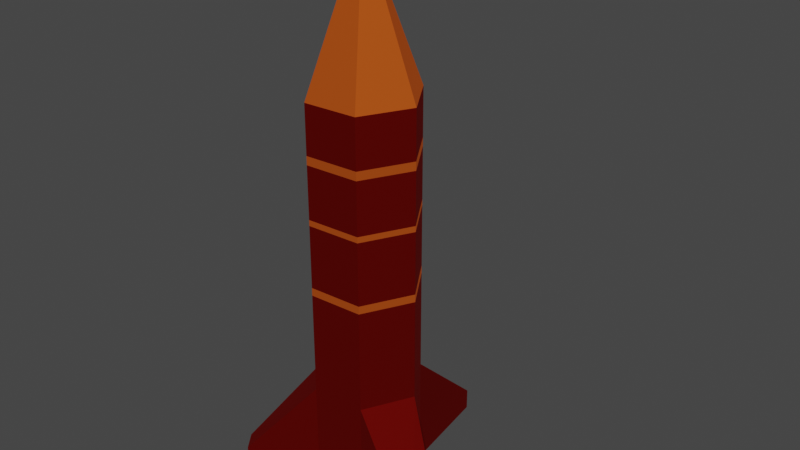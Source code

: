 # Source: Missile.blend  (saved by Blender 2.82.7; exported with 4.5.12 LTS)
import bpy
from mathutils import Matrix  # noqa: F401  (used for matrix-valued properties, if any)

bpy.ops.wm.read_factory_settings(use_empty=True)
scene = bpy.context.scene
scene.name = 'Scene'

# ---- collections
col_collection = bpy.data.collections.new('Collection'); scene.collection.children.link(col_collection)

# ---- materials (node trees are filled in below, after node groups)
mat_red_somber_wing = bpy.data.materials.new('Red somber wing')
mat_red_somber_wing.use_transparent_shadow = False
mat_orange_wing = bpy.data.materials.new('Orange wing')
mat_orange_wing.use_transparent_shadow = False

# ---- material node trees
mat_red_somber_wing.use_nodes = True; mat_red_somber_wing.node_tree.nodes.clear()
_N = mat_red_somber_wing.node_tree.nodes; _L = mat_red_somber_wing.node_tree.links
n0 = _N.new('ShaderNodeOutputMaterial'); n0.name = 'Material Output'; n0.location = (300, 300)
n1 = _N.new('ShaderNodeBsdfPrincipled'); n1.name = 'Principled BSDF'; n1.location = (10, 300)
n1.distribution = 'GGX'
n1.subsurface_method = 'BURLEY'
n1.inputs[0].default_value = (0.2276, 0.004898, 0.003088, 1.0)
n1.inputs[1].default_value = 1.0
n1.inputs[2].default_value = 0.8182
n1.inputs[3].default_value = 1.45
n1.inputs[27].default_value = (0.0, 0.0, 0.0, 1.0)
n1.inputs[28].default_value = 1.0
_L.new(n1.outputs[0], n0.inputs[0])
n0.is_active_output = True
mat_orange_wing.use_nodes = True; mat_orange_wing.node_tree.nodes.clear()
_N = mat_orange_wing.node_tree.nodes; _L = mat_orange_wing.node_tree.links
n0 = _N.new('ShaderNodeOutputMaterial'); n0.name = 'Material Output'; n0.location = (300, 300)
n1 = _N.new('ShaderNodeBsdfPrincipled'); n1.name = 'Principled BSDF'; n1.location = (10, 300)
n1.distribution = 'GGX'
n1.subsurface_method = 'BURLEY'
n1.inputs[0].default_value = (1.0, 0.1671, 0.02163, 1.0)
n1.inputs[1].default_value = 1.0
n1.inputs[2].default_value = 0.8182
n1.inputs[3].default_value = 1.45
n1.inputs[27].default_value = (0.0, 0.0, 0.0, 1.0)
n1.inputs[28].default_value = 1.0
_L.new(n1.outputs[0], n0.inputs[0])
n0.is_active_output = True

# ---- world
world_world = bpy.data.worlds.new('World'); scene.world = world_world
world_world.use_nodes = True; world_world.node_tree.nodes.clear()
_N = world_world.node_tree.nodes; _L = world_world.node_tree.links
n0 = _N.new('ShaderNodeOutputWorld'); n0.name = 'World Output'; n0.location = (300, 300)
n1 = _N.new('ShaderNodeBackground'); n1.name = 'Background'; n1.location = (10, 300)
n1.inputs[0].default_value = (0.05088, 0.05088, 0.05088, 1.0)
_L.new(n1.outputs[0], n0.inputs[0])
n0.is_active_output = True
world_world.color = (0.05088, 0.05088, 0.05088)
world_world.use_sun_shadow = False
world_world.sun_shadow_jitter_overblur = 0.0

# ---- meshes
me_cylinder_001 = bpy.data.meshes.new('Cylinder.001')
me_cylinder_001.from_pydata([(-0.01211, -0.09607, -0.02426), (-0.007485, 0.109, -0.01528), (0.01542, -0.09607, -0.02294), (0.009959, 0.109, -0.01445), (0.02804, -0.09607, 0.001558), (0.01796, 0.109, 0.001075), (0.01314, -0.09607, 0.02474), (0.008512, 0.109, 0.01576), (-0.01439, -0.09607, 0.02342), (-0.008932, 0.109, 0.01493), (-0.02701, -0.09607, -0.001079), (-0.01693, 0.109, -0.0005958), (-0.004462, -0.141, -0.009418), (0.006389, -0.141, -0.008898), (0.01136, -0.141, 0.0007595), (0.005489, -0.141, 0.009897), (-0.005362, -0.141, 0.009377), (-0.01034, -0.141, -0.00028), (-0.001047, -0.1633, -0.002789), (0.002356, -0.1633, -0.002626), (0.003916, -0.1633, 0.0004028), (0.002074, -0.1633, 0.003268), (-0.001329, -0.1633, 0.003105), (-0.002889, -0.1633, 7.679e-05), (-0.01211, 0.05096, -0.02426), (0.01542, 0.05096, -0.02294), (0.02804, 0.05096, 0.001558), (0.01314, 0.05096, 0.02474), (-0.01439, 0.05096, 0.02342), (-0.02701, 0.05096, -0.001079), (-0.01211, 0.05096, -0.02426), (-0.01211, 0.109, -0.02426), (-0.02701, 0.109, -0.001079), (-0.02701, 0.05096, -0.001079), (-0.04924, 0.09646, -0.03813), (-0.04924, 0.109, -0.03813), (-0.05571, 0.109, -0.02954), (-0.05571, 0.09646, -0.02954), (0.06723, 0.109, -0.02616), (0.06131, 0.109, -0.03905), (0.06131, 0.09677, -0.03905), (0.06723, 0.09677, -0.02616), (-0.01075, 0.109, 0.07378), (0.006253, 0.109, 0.07509), (0.006253, 0.09783, 0.07509), (-0.01075, 0.09783, 0.07378), (0.01542, -0.001567, -0.02294), (0.01542, -0.03761, -0.02294), (0.01542, -0.04056, -0.02294), (0.01542, -0.06721, -0.02294), (0.01542, -0.07156, -0.02294), (0.02804, -0.001567, 0.001558), (0.02804, -0.03761, 0.001558), (0.02804, -0.04056, 0.001558), (0.02804, -0.06721, 0.001558), (0.02804, -0.07156, 0.001558), (0.01314, -0.001567, 0.02474), (0.01314, -0.03761, 0.02474), (0.01314, -0.04056, 0.02474), (0.01314, -0.06721, 0.02474), (0.01314, -0.07156, 0.02474), (-0.01439, -0.001567, 0.02342), (-0.01439, -0.03761, 0.02342), (-0.01439, -0.04056, 0.02342), (-0.01439, -0.06721, 0.02342), (-0.01439, -0.07156, 0.02342), (-0.02701, -0.001567, -0.001079), (-0.02701, -0.03761, -0.001079), (-0.02701, -0.04056, -0.001079), (-0.02701, -0.06721, -0.001079), (-0.02701, -0.07156, -0.001079), (-0.01211, -0.07156, -0.02426), (-0.01211, -0.06721, -0.02426), (-0.01211, -0.04056, -0.02426), (-0.01211, -0.03761, -0.02426), (-0.01211, -0.001566, -0.02426), (0.01542, -0.005576, -0.02294), (0.02804, -0.005576, 0.001558), (0.01314, -0.005576, 0.02474), (-0.01439, -0.005576, 0.02342), (-0.02701, -0.005576, -0.001079), (-0.01211, -0.005576, -0.02426), (0.01542, 0.109, -0.02294), (-0.01211, 0.109, -0.02426), (0.02804, 0.109, 0.001558), (0.01314, 0.109, 0.02474), (-0.01439, 0.109, 0.02342), (-0.02701, 0.109, -0.001079), (0.009959, 0.09604, -0.01445), (-0.007485, 0.09604, -0.01528), (0.01796, 0.09604, 0.001075), (0.008512, 0.09604, 0.01576), (-0.008932, 0.09604, 0.01493), (-0.01693, 0.09604, -0.0005958)], [], [(24, 83, 82, 25), (82, 84, 38, 39), (26, 84, 85, 27), (27, 85, 43, 44), (3, 1, 89, 88), (28, 86, 87, 29), (29, 87, 32, 33), (10, 0, 12, 17), (17, 12, 18, 23), (6, 8, 16, 15), (2, 4, 14, 13), (8, 10, 17, 16), (0, 2, 13, 12), (4, 6, 15, 14), (18, 19, 20, 21, 22, 23), (15, 16, 22, 21), (13, 14, 20, 19), (16, 17, 23, 22), (14, 15, 21, 20), (12, 13, 19, 18), (66, 29, 24, 75), (61, 28, 29, 66), (56, 27, 28, 61), (51, 26, 27, 56), (46, 25, 26, 51), (75, 24, 25, 46), (33, 32, 36, 37), (87, 83, 31, 32), (24, 29, 33, 30), (83, 24, 30, 31), (37, 36, 35, 34), (31, 30, 34, 35), (30, 33, 37, 34), (32, 31, 35, 36), (40, 39, 38, 41), (25, 82, 39, 40), (26, 25, 40, 41), (84, 26, 41, 38), (44, 43, 42, 45), (28, 27, 44, 45), (86, 28, 45, 42), (85, 86, 42, 43), (0, 71, 50, 2), (71, 72, 49, 50), (72, 73, 48, 49), (73, 74, 47, 48), (81, 75, 46, 76), (2, 50, 55, 4), (50, 49, 54, 55), (49, 48, 53, 54), (48, 47, 52, 53), (76, 46, 51, 77), (4, 55, 60, 6), (55, 54, 59, 60), (54, 53, 58, 59), (53, 52, 57, 58), (77, 51, 56, 78), (6, 60, 65, 8), (60, 59, 64, 65), (59, 58, 63, 64), (58, 57, 62, 63), (78, 56, 61, 79), (8, 65, 70, 10), (65, 64, 69, 70), (64, 63, 68, 69), (63, 62, 67, 68), (79, 61, 66, 80), (10, 70, 71, 0), (70, 69, 72, 71), (69, 68, 73, 72), (68, 67, 74, 73), (80, 66, 75, 81), (67, 80, 81, 74), (62, 79, 80, 67), (57, 78, 79, 62), (52, 77, 78, 57), (47, 76, 77, 52), (74, 81, 76, 47), (1, 3, 82, 83), (3, 5, 84, 82), (5, 7, 85, 84), (7, 9, 86, 85), (9, 11, 87, 86), (11, 1, 83, 87), (88, 89, 93, 92, 91, 90), (1, 11, 93, 89), (9, 7, 91, 92), (5, 3, 88, 90), (11, 9, 92, 93), (7, 5, 90, 91)])
me_cylinder_001.polygons.foreach_set('material_index', [0, 0, 0, 0, 0, 0, 0, 1, 1, 1, 1, 1, 1, 1, 1, 1, 1, 1, 1, 1, 0, 0, 0, 0, 0, 0, 0, 0, 0, 0, 0, 0, 0, 0, 0, 0, 0, 0, 0, 0, 0, 0, 0, 1, 0, 1, 1, 0, 1, 0, 1, 1, 0, 1, 0, 1, 1, 0, 1, 0, 1, 1, 0, 1, 0, 1, 1, 0, 1, 0, 1, 1, 0, 0, 0, 0, 0, 0, 0, 0, 0, 0, 0, 0, 1, 0, 0, 0, 0, 0])
_uv = me_cylinder_001.uv_layers.new(name='UVMap')
_uv.uv.foreach_set('vector', [1.0, 0.8584, 1.0, 1.0, 0.8333, 1.0, 0.8333, 0.8584, 0.4578, 0.37, 0.4578, 0.13, 0.4578, 0.13, 0.4578, 0.37, 0.6667, 0.8584, 0.6667, 1.0, 0.5, 1.0, 0.5, 0.8584, 0.5, 0.8584, 0.5, 1.0, 0.5, 1.0, 0.5, 0.8584, 0.3817, 0.326, 0.25, 0.4021, 0.25, 0.4021, 0.3817, 0.326, 0.3333, 0.8584, 0.3333, 1.0, 0.1667, 1.0, 0.1667, 0.8584, 0.1667, 0.8584, 0.1667, 1.0, 0.1667, 1.0, 0.1667, 0.8584, 0.1667, 0.5, -8.941e-08, 0.5, -8.941e-08, 0.5, 0.1667, 0.5, 0.1667, 0.5, -8.941e-08, 0.5, -8.941e-08, 0.5, 0.1667, 0.5, 0.5, 0.5, 0.3333, 0.5, 0.3333, 0.5, 0.5, 0.5, 0.8333, 0.5, 0.6667, 0.5, 0.6667, 0.5, 0.8333, 0.5, 0.3333, 0.5, 0.1667, 0.5, 0.1667, 0.5, 0.3333, 0.5, 1.0, 0.5, 0.8333, 0.5, 0.8333, 0.5, 1.0, 0.5, 0.6667, 0.5, 0.5, 0.5, 0.5, 0.5, 0.6667, 0.5, 0.75, 0.49, 0.9578, 0.37, 0.9578, 0.13, 0.75, 0.01, 0.5422, 0.13, 0.5422, 0.37, 0.5, 0.5, 0.3333, 0.5, 0.3333, 0.5, 0.5, 0.5, 0.8333, 0.5, 0.6667, 0.5, 0.6667, 0.5, 0.8333, 0.5, 0.3333, 0.5, 0.1667, 0.5, 0.1667, 0.5, 0.3333, 0.5, 0.6667, 0.5, 0.5, 0.5, 0.5, 0.5, 0.6667, 0.5, 1.0, 0.5, 0.8333, 0.5, 0.8333, 0.5, 1.0, 0.5, 0.1667, 0.7304, 0.1667, 0.8584, -8.941e-08, 0.8584, -8.941e-08, 0.7304, 0.3333, 0.7304, 0.3333, 0.8584, 0.1667, 0.8584, 0.1667, 0.7304, 0.5, 0.7304, 0.5, 0.8584, 0.3333, 0.8584, 0.3333, 0.7304, 0.6667, 0.7304, 0.6667, 0.8584, 0.5, 0.8584, 0.5, 0.7304, 0.8333, 0.7304, 0.8333, 0.8584, 0.6667, 0.8584, 0.6667, 0.7304, 1.0, 0.7304, 1.0, 0.8584, 0.8333, 0.8584, 0.8333, 0.7304, 0.1667, 0.8584, 0.1667, 1.0, 0.1667, 1.0, 0.1667, 0.8584, 0.04215, 0.37, 0.25, 0.49, 0.25, 0.49, 0.04215, 0.37, -8.941e-08, 0.8584, 0.1667, 0.8584, 0.1667, 0.8584, -8.941e-08, 0.8584, 1.0, 1.0, 1.0, 0.8584, 1.0, 0.8584, 1.0, 1.0, 0.1667, 0.8584, 0.1667, 1.0, -8.941e-08, 1.0, -8.941e-08, 0.8584, 1.0, 1.0, 1.0, 0.8584, 1.0, 0.8584, 1.0, 1.0, -8.941e-08, 0.8584, 0.1667, 0.8584, 0.1667, 0.8584, -8.941e-08, 0.8584, 0.04215, 0.37, 0.25, 0.49, 0.25, 0.49, 0.04215, 0.37, 0.8333, 0.8584, 0.8333, 1.0, 0.6667, 1.0, 0.6667, 0.8584, 0.8333, 0.8584, 0.8333, 1.0, 0.8333, 1.0, 0.8333, 0.8584, 0.6667, 0.8584, 0.8333, 0.8584, 0.8333, 0.8584, 0.6667, 0.8584, 0.6667, 1.0, 0.6667, 0.8584, 0.6667, 0.8584, 0.6667, 1.0, 0.5, 0.8584, 0.5, 1.0, 0.3333, 1.0, 0.3333, 0.8584, 0.3333, 0.8584, 0.5, 0.8584, 0.5, 0.8584, 0.3333, 0.8584, 0.3333, 1.0, 0.3333, 0.8584, 0.3333, 0.8584, 0.3333, 1.0, 0.25, 0.01, 0.04215, 0.13, 0.04215, 0.13, 0.25, 0.01, 1.0, 0.5, 1.0, 0.5597, 0.8333, 0.5597, 0.8333, 0.5, 1.0, 0.5597, 1.0, 0.5703, 0.8333, 0.5703, 0.8333, 0.5597, 1.0, 0.5703, 1.0, 0.6353, 0.8333, 0.6353, 0.8333, 0.5703, 1.0, 0.6353, 1.0, 0.6425, 0.8333, 0.6425, 0.8333, 0.6353, 1.0, 0.7206, 1.0, 0.7304, 0.8333, 0.7304, 0.8333, 0.7206, 0.8333, 0.5, 0.8333, 0.5597, 0.6667, 0.5597, 0.6667, 0.5, 0.8333, 0.5597, 0.8333, 0.5703, 0.6667, 0.5703, 0.6667, 0.5597, 0.8333, 0.5703, 0.8333, 0.6353, 0.6667, 0.6353, 0.6667, 0.5703, 0.8333, 0.6353, 0.8333, 0.6425, 0.6667, 0.6425, 0.6667, 0.6353, 0.8333, 0.7206, 0.8333, 0.7304, 0.6667, 0.7304, 0.6667, 0.7206, 0.6667, 0.5, 0.6667, 0.5597, 0.5, 0.5597, 0.5, 0.5, 0.6667, 0.5597, 0.6667, 0.5703, 0.5, 0.5703, 0.5, 0.5597, 0.6667, 0.5703, 0.6667, 0.6353, 0.5, 0.6353, 0.5, 0.5703, 0.6667, 0.6353, 0.6667, 0.6425, 0.5, 0.6425, 0.5, 0.6353, 0.6667, 0.7206, 0.6667, 0.7304, 0.5, 0.7304, 0.5, 0.7206, 0.5, 0.5, 0.5, 0.5597, 0.3333, 0.5597, 0.3333, 0.5, 0.5, 0.5597, 0.5, 0.5703, 0.3333, 0.5703, 0.3333, 0.5597, 0.5, 0.5703, 0.5, 0.6353, 0.3333, 0.6353, 0.3333, 0.5703, 0.5, 0.6353, 0.5, 0.6425, 0.3333, 0.6425, 0.3333, 0.6353, 0.5, 0.7206, 0.5, 0.7304, 0.3333, 0.7304, 0.3333, 0.7206, 0.3333, 0.5, 0.3333, 0.5597, 0.1667, 0.5597, 0.1667, 0.5, 0.3333, 0.5597, 0.3333, 0.5703, 0.1667, 0.5703, 0.1667, 0.5597, 0.3333, 0.5703, 0.3333, 0.6353, 0.1667, 0.6353, 0.1667, 0.5703, 0.3333, 0.6353, 0.3333, 0.6425, 0.1667, 0.6425, 0.1667, 0.6353, 0.3333, 0.7206, 0.3333, 0.7304, 0.1667, 0.7304, 0.1667, 0.7206, 0.1667, 0.5, 0.1667, 0.5597, -8.941e-08, 0.5597, -8.941e-08, 0.5, 0.1667, 0.5597, 0.1667, 0.5703, -8.941e-08, 0.5703, -8.941e-08, 0.5597, 0.1667, 0.5703, 0.1667, 0.6353, -8.941e-08, 0.6353, -8.941e-08, 0.5703, 0.1667, 0.6353, 0.1667, 0.6425, -8.941e-08, 0.6425, -8.941e-08, 0.6353, 0.1667, 0.7206, 0.1667, 0.7304, -8.941e-08, 0.7304, -8.941e-08, 0.7206, 0.1667, 0.6425, 0.1667, 0.7206, -8.941e-08, 0.7206, -8.941e-08, 0.6425, 0.3333, 0.6425, 0.3333, 0.7206, 0.1667, 0.7206, 0.1667, 0.6425, 0.5, 0.6425, 0.5, 0.7206, 0.3333, 0.7206, 0.3333, 0.6425, 0.6667, 0.6425, 0.6667, 0.7206, 0.5, 0.7206, 0.5, 0.6425, 0.8333, 0.6425, 0.8333, 0.7206, 0.6667, 0.7206, 0.6667, 0.6425, 1.0, 0.6425, 1.0, 0.7206, 0.8333, 0.7206, 0.8333, 0.6425, 0.25, 0.4021, 0.3817, 0.326, 0.4578, 0.37, 0.25, 0.49, 0.3817, 0.326, 0.3817, 0.174, 0.4578, 0.13, 0.4578, 0.37, 0.3817, 0.174, 0.25, 0.09791, 0.25, 0.01, 0.4578, 0.13, 0.25, 0.09791, 0.1183, 0.174, 0.04215, 0.13, 0.25, 0.01, 0.1183, 0.174, 0.1183, 0.326, 0.04215, 0.37, 0.04215, 0.13, 0.1183, 0.326, 0.25, 0.4021, 0.25, 0.49, 0.04215, 0.37, 0.3817, 0.326, 0.25, 0.4021, 0.1183, 0.326, 0.1183, 0.174, 0.25, 0.09791, 0.3817, 0.174, 0.25, 0.4021, 0.1183, 0.326, 0.1183, 0.326, 0.25, 0.4021, 0.1183, 0.174, 0.25, 0.09791, 0.25, 0.09791, 0.1183, 0.174, 0.3817, 0.174, 0.3817, 0.326, 0.3817, 0.326, 0.3817, 0.174, 0.1183, 0.326, 0.1183, 0.174, 0.1183, 0.174, 0.1183, 0.326, 0.25, 0.09791, 0.3817, 0.174, 0.3817, 0.174, 0.25, 0.09791])
me_cylinder_001.materials.append(mat_red_somber_wing)
me_cylinder_001.materials.append(mat_orange_wing)
me_cylinder_001.use_remesh_fix_poles = True
me_cylinder_001.use_remesh_preserve_attributes = False
me_cylinder_001.use_mirror_vertex_groups = False
me_cylinder_001.update()

# ---- objects
ob_empty = bpy.data.objects.new('Empty', None)
ob_empty_001 = bpy.data.objects.new('Empty.001', None)
ob_missile_3 = bpy.data.objects.new('Missile 3', me_cylinder_001)

# ---- transforms, parenting, visibility, modifiers, constraints
ob_empty.location = (-2.148, -0.01036, 0.0)
ob_empty.scale = (0.5098, 1.02, 0.5098)
ob_empty.empty_display_type = 'CUBE'
ob_empty.lineart.crease_threshold = 0.0
ob_empty_001.location = (0.003215, -0.01036, 0.0)
ob_empty_001.scale = (0.5098, 1.02, 0.5098)
ob_empty_001.empty_display_type = 'CUBE'
ob_empty_001.lineart.crease_threshold = 0.0
ob_missile_3.location = (-1.153, -0.5671, 0.2082)
ob_missile_3.rotation_euler = (-1.571, -0.0, 6.283)
ob_missile_3.lineart.crease_threshold = 0.0

# ---- collection membership
col_collection.objects.link(ob_empty)
col_collection.objects.link(ob_empty_001)
col_collection.objects.link(ob_missile_3)

# ---- scene / render settings (as saved in the file)
scene.frame_start = 1; scene.frame_end = 80; scene.frame_set(80)
scene.render.engine = 'BLENDER_EEVEE_NEXT'
scene.render.image_settings.file_format = 'FFMPEG'
scene.render.image_settings.color_mode = 'RGB'
scene.cycles.use_denoising = False
scene.cycles.samples = 64
scene.cycles.sampling_pattern = 'TABULATED_SOBOL'
scene.cycles.use_adaptive_sampling = False
scene.cycles.use_light_tree = False
scene.view_settings.view_transform = 'Filmic'
bpy.context.view_layer.update()

# ---- added for rendering (the .blend has no active camera and no usable light): camera, sun
cam_auto = bpy.data.cameras.new('AutoCamera')
cam_auto.lens = 50.0
cam_auto.sensor_width = 36.0
cam_auto.clip_end = 1000.0
ob_auto_camera = bpy.data.objects.new('AutoCamera', cam_auto)
scene.collection.objects.link(ob_auto_camera)
ob_auto_camera.location = (-0.851781, -0.904182, 0.472104)
ob_auto_camera.rotation_euler = (1.09748, -7.21219e-08, 0.694738)
scene.camera = ob_auto_camera
light_auto_sun = bpy.data.lights.new('AutoSun', 'SUN')
light_auto_sun.energy = 3.0
light_auto_sun.angle = 0.0523599
ob_auto_sun = bpy.data.objects.new('AutoSun', light_auto_sun)
scene.collection.objects.link(ob_auto_sun)
ob_auto_sun.rotation_euler = (0.872665, 0.174533, 0.523599)
bpy.context.view_layer.update()

